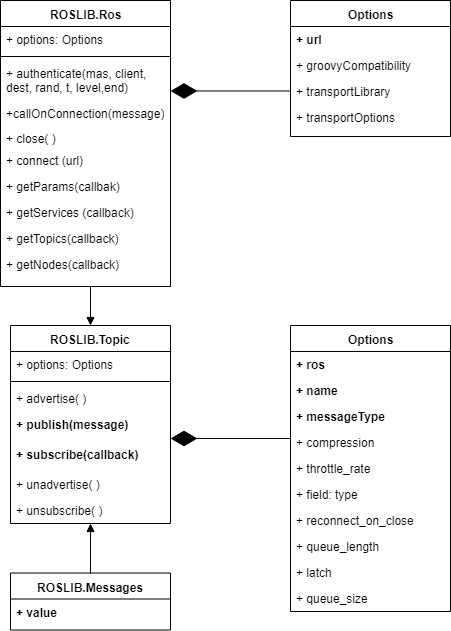

The diagram above was exported from draw.io. Its source (the exported page's mxGraphModel, read from the mxfile embedded in the PNG):
<mxGraphModel dx="840" dy="435" grid="1" gridSize="10" guides="1" tooltips="1" connect="1" arrows="1" fold="1" page="1" pageScale="1" pageWidth="1100" pageHeight="850" background="#ffffff" math="0" shadow="0">
  <root>
    <mxCell id="0" />
    <mxCell id="1" parent="0" />
    <mxCell id="qITFafNJW0yroY-5tBkS-85" value="" style="endArrow=block;endFill=1;html=1;edgeStyle=orthogonalEdgeStyle;align=left;verticalAlign=top;fontFamily=arial;fontSize=12;exitX=0.5;exitY=0;exitDx=0;exitDy=0;" parent="1" source="78961159f06e98e8-43" edge="1">
      <mxGeometry x="-1" relative="1" as="geometry">
        <mxPoint x="160" y="638" as="sourcePoint" />
        <mxPoint x="160" y="563" as="targetPoint" />
        <Array as="points" />
      </mxGeometry>
    </mxCell>
    <mxCell id="qITFafNJW0yroY-5tBkS-86" value="" style="resizable=0;html=1;align=left;verticalAlign=bottom;labelBackgroundColor=#ffffff;fontSize=10;" parent="qITFafNJW0yroY-5tBkS-85" connectable="0" vertex="1">
      <mxGeometry x="-1" relative="1" as="geometry" />
    </mxCell>
    <mxCell id="78961159f06e98e8-43" value="ROSLIB.Messages" style="swimlane;html=1;fontStyle=1;align=center;verticalAlign=top;childLayout=stackLayout;horizontal=1;startSize=26;horizontalStack=0;resizeParent=1;resizeLast=0;collapsible=1;marginBottom=0;swimlaneFillColor=#ffffff;rounded=0;shadow=0;comic=0;labelBackgroundColor=none;strokeColor=#000000;strokeWidth=1;fillColor=none;fontFamily=arial;fontSize=12;fontColor=#000000;" parent="1" vertex="1">
      <mxGeometry x="80" y="612.5" width="160" height="57" as="geometry" />
    </mxCell>
    <mxCell id="78961159f06e98e8-44" value="+ value" style="text;html=1;strokeColor=none;fillColor=none;align=left;verticalAlign=top;spacingLeft=4;spacingRight=4;whiteSpace=wrap;overflow=hidden;rotatable=0;points=[[0,0.5],[1,0.5]];portConstraint=eastwest;fontStyle=1" parent="78961159f06e98e8-43" vertex="1">
      <mxGeometry y="26" width="160" height="26" as="geometry" />
    </mxCell>
    <mxCell id="qITFafNJW0yroY-5tBkS-25" value="ROSLIB.Ros" style="swimlane;html=1;fontStyle=1;align=center;verticalAlign=top;childLayout=stackLayout;horizontal=1;startSize=26;horizontalStack=0;resizeParent=1;resizeLast=0;collapsible=1;marginBottom=0;swimlaneFillColor=#ffffff;rounded=0;shadow=0;comic=0;labelBackgroundColor=none;strokeColor=#000000;strokeWidth=1;fillColor=none;fontFamily=arial;fontSize=12;fontColor=#000000;" parent="1" vertex="1">
      <mxGeometry x="70" y="40" width="170" height="286" as="geometry">
        <mxRectangle x="90" y="83" width="80" height="26" as="alternateBounds" />
      </mxGeometry>
    </mxCell>
    <mxCell id="qITFafNJW0yroY-5tBkS-26" value="+ options: Options" style="text;html=1;strokeColor=none;fillColor=none;align=left;verticalAlign=top;spacingLeft=4;spacingRight=4;whiteSpace=wrap;overflow=hidden;rotatable=0;points=[[0,0.5],[1,0.5]];portConstraint=eastwest;" parent="qITFafNJW0yroY-5tBkS-25" vertex="1">
      <mxGeometry y="26" width="170" height="26" as="geometry" />
    </mxCell>
    <mxCell id="qITFafNJW0yroY-5tBkS-27" value="" style="line;html=1;strokeWidth=1;fillColor=none;align=left;verticalAlign=middle;spacingTop=-1;spacingLeft=3;spacingRight=3;rotatable=0;labelPosition=right;points=[];portConstraint=eastwest;" parent="qITFafNJW0yroY-5tBkS-25" vertex="1">
      <mxGeometry y="52" width="170" height="8" as="geometry" />
    </mxCell>
    <mxCell id="qITFafNJW0yroY-5tBkS-28" value="+ authenticate(mas, client, dest, rand, t, level,end)" style="text;html=1;strokeColor=none;fillColor=none;align=left;verticalAlign=top;spacingLeft=4;spacingRight=4;whiteSpace=wrap;overflow=hidden;rotatable=0;points=[[0,0.5],[1,0.5]];portConstraint=eastwest;" parent="qITFafNJW0yroY-5tBkS-25" vertex="1">
      <mxGeometry y="60" width="170" height="40" as="geometry" />
    </mxCell>
    <mxCell id="qITFafNJW0yroY-5tBkS-29" value="&lt;span style=&quot;font-weight: normal; font-size: 12px;&quot;&gt;+callOnConnection(message)&lt;/span&gt;&lt;br style=&quot;font-size: 12px;&quot;&gt;" style="text;html=1;strokeColor=none;fillColor=none;align=left;verticalAlign=top;spacingLeft=4;spacingRight=4;whiteSpace=wrap;overflow=hidden;rotatable=0;points=[[0,0.5],[1,0.5]];portConstraint=eastwest;fontStyle=1;fontSize=12;spacingBottom=1;spacingTop=0;spacing=2;" parent="qITFafNJW0yroY-5tBkS-25" vertex="1">
      <mxGeometry y="100" width="170" height="25" as="geometry" />
    </mxCell>
    <mxCell id="qITFafNJW0yroY-5tBkS-30" value="+ close( )&lt;br&gt;" style="text;html=1;strokeColor=none;fillColor=none;align=left;verticalAlign=top;spacingLeft=4;spacingRight=4;whiteSpace=wrap;overflow=hidden;rotatable=0;points=[[0,0.5],[1,0.5]];portConstraint=eastwest;fontStyle=0" parent="qITFafNJW0yroY-5tBkS-25" vertex="1">
      <mxGeometry y="125" width="170" height="22" as="geometry" />
    </mxCell>
    <mxCell id="qITFafNJW0yroY-5tBkS-31" value="+ connect (url)" style="text;html=1;strokeColor=none;fillColor=none;align=left;verticalAlign=top;spacingLeft=4;spacingRight=4;whiteSpace=wrap;overflow=hidden;rotatable=0;points=[[0,0.5],[1,0.5]];portConstraint=eastwest;" parent="qITFafNJW0yroY-5tBkS-25" vertex="1">
      <mxGeometry y="147" width="170" height="26" as="geometry" />
    </mxCell>
    <mxCell id="qITFafNJW0yroY-5tBkS-32" value="+ getParams(callbak)" style="text;html=1;strokeColor=none;fillColor=none;align=left;verticalAlign=top;spacingLeft=4;spacingRight=4;whiteSpace=wrap;overflow=hidden;rotatable=0;points=[[0,0.5],[1,0.5]];portConstraint=eastwest;" parent="qITFafNJW0yroY-5tBkS-25" vertex="1">
      <mxGeometry y="173" width="170" height="26" as="geometry" />
    </mxCell>
    <mxCell id="qITFafNJW0yroY-5tBkS-47" value="+ getServices (callback)" style="text;html=1;strokeColor=none;fillColor=none;align=left;verticalAlign=top;spacingLeft=4;spacingRight=4;whiteSpace=wrap;overflow=hidden;rotatable=0;points=[[0,0.5],[1,0.5]];portConstraint=eastwest;" parent="qITFafNJW0yroY-5tBkS-25" vertex="1">
      <mxGeometry y="199" width="170" height="26" as="geometry" />
    </mxCell>
    <mxCell id="qITFafNJW0yroY-5tBkS-48" value="+ getTopics(callback)&lt;br&gt;" style="text;html=1;strokeColor=none;fillColor=none;align=left;verticalAlign=top;spacingLeft=4;spacingRight=4;whiteSpace=wrap;overflow=hidden;rotatable=0;points=[[0,0.5],[1,0.5]];portConstraint=eastwest;fontStyle=0" parent="qITFafNJW0yroY-5tBkS-25" vertex="1">
      <mxGeometry y="225" width="170" height="26" as="geometry" />
    </mxCell>
    <mxCell id="qITFafNJW0yroY-5tBkS-49" value="+ getNodes(callback)&lt;br&gt;" style="text;html=1;strokeColor=none;fillColor=none;align=left;verticalAlign=top;spacingLeft=4;spacingRight=4;whiteSpace=wrap;overflow=hidden;rotatable=0;points=[[0,0.5],[1,0.5]];portConstraint=eastwest;fontStyle=0" parent="qITFafNJW0yroY-5tBkS-25" vertex="1">
      <mxGeometry y="251" width="170" height="26" as="geometry" />
    </mxCell>
    <mxCell id="qITFafNJW0yroY-5tBkS-33" value="Options" style="swimlane;html=1;fontStyle=1;align=center;verticalAlign=top;childLayout=stackLayout;horizontal=1;startSize=26;horizontalStack=0;resizeParent=1;resizeLast=0;collapsible=1;marginBottom=0;swimlaneFillColor=#ffffff;rounded=0;shadow=0;comic=0;labelBackgroundColor=none;strokeColor=#000000;strokeWidth=1;fillColor=none;fontFamily=arial;fontSize=12;fontColor=#000000;" parent="1" vertex="1">
      <mxGeometry x="360" y="40" width="160" height="136" as="geometry" />
    </mxCell>
    <mxCell id="qITFafNJW0yroY-5tBkS-34" value="+ url&lt;br&gt;" style="text;html=1;strokeColor=none;fillColor=none;align=left;verticalAlign=top;spacingLeft=4;spacingRight=4;whiteSpace=wrap;overflow=hidden;rotatable=0;points=[[0,0.5],[1,0.5]];portConstraint=eastwest;fontStyle=1" parent="qITFafNJW0yroY-5tBkS-33" vertex="1">
      <mxGeometry y="26" width="160" height="26" as="geometry" />
    </mxCell>
    <mxCell id="qITFafNJW0yroY-5tBkS-35" value="+ groovyCompatibility" style="text;html=1;strokeColor=none;fillColor=none;align=left;verticalAlign=top;spacingLeft=4;spacingRight=4;whiteSpace=wrap;overflow=hidden;rotatable=0;points=[[0,0.5],[1,0.5]];portConstraint=eastwest;fontStyle=0" parent="qITFafNJW0yroY-5tBkS-33" vertex="1">
      <mxGeometry y="52" width="160" height="26" as="geometry" />
    </mxCell>
    <mxCell id="qITFafNJW0yroY-5tBkS-36" value="+&amp;nbsp;&lt;span&gt;transportLibrary&lt;/span&gt;" style="text;html=1;strokeColor=none;fillColor=none;align=left;verticalAlign=top;spacingLeft=4;spacingRight=4;whiteSpace=wrap;overflow=hidden;rotatable=0;points=[[0,0.5],[1,0.5]];portConstraint=eastwest;fontStyle=0" parent="qITFafNJW0yroY-5tBkS-33" vertex="1">
      <mxGeometry y="78" width="160" height="26" as="geometry" />
    </mxCell>
    <mxCell id="qITFafNJW0yroY-5tBkS-37" value="+&amp;nbsp;&lt;span&gt;transportOptions&lt;/span&gt;" style="text;html=1;strokeColor=none;fillColor=none;align=left;verticalAlign=top;spacingLeft=4;spacingRight=4;whiteSpace=wrap;overflow=hidden;rotatable=0;points=[[0,0.5],[1,0.5]];portConstraint=eastwest;" parent="qITFafNJW0yroY-5tBkS-33" vertex="1">
      <mxGeometry y="104" width="160" height="26" as="geometry" />
    </mxCell>
    <mxCell id="qITFafNJW0yroY-5tBkS-46" value="" style="endArrow=diamondThin;endFill=1;endSize=24;html=1;fontFamily=arial;" parent="1" edge="1">
      <mxGeometry width="160" relative="1" as="geometry">
        <mxPoint x="360" y="130.5" as="sourcePoint" />
        <mxPoint x="240" y="130.5" as="targetPoint" />
      </mxGeometry>
    </mxCell>
    <mxCell id="qITFafNJW0yroY-5tBkS-50" value="ROSLIB.Topic" style="swimlane;html=1;fontStyle=1;align=center;verticalAlign=top;childLayout=stackLayout;horizontal=1;startSize=26;horizontalStack=0;resizeParent=1;resizeLast=0;collapsible=1;marginBottom=0;swimlaneFillColor=#ffffff;rounded=0;shadow=0;comic=0;labelBackgroundColor=none;strokeColor=#000000;strokeWidth=1;fillColor=none;fontFamily=arial;fontSize=12;fontColor=#000000;" parent="1" vertex="1">
      <mxGeometry x="80" y="365" width="160" height="198" as="geometry">
        <mxRectangle x="90" y="83" width="80" height="26" as="alternateBounds" />
      </mxGeometry>
    </mxCell>
    <mxCell id="qITFafNJW0yroY-5tBkS-51" value="+ options: Options" style="text;html=1;strokeColor=none;fillColor=none;align=left;verticalAlign=top;spacingLeft=4;spacingRight=4;whiteSpace=wrap;overflow=hidden;rotatable=0;points=[[0,0.5],[1,0.5]];portConstraint=eastwest;" parent="qITFafNJW0yroY-5tBkS-50" vertex="1">
      <mxGeometry y="26" width="160" height="26" as="geometry" />
    </mxCell>
    <mxCell id="qITFafNJW0yroY-5tBkS-52" value="" style="line;html=1;strokeWidth=1;fillColor=none;align=left;verticalAlign=middle;spacingTop=-1;spacingLeft=3;spacingRight=3;rotatable=0;labelPosition=right;points=[];portConstraint=eastwest;" parent="qITFafNJW0yroY-5tBkS-50" vertex="1">
      <mxGeometry y="52" width="160" height="8" as="geometry" />
    </mxCell>
    <mxCell id="qITFafNJW0yroY-5tBkS-53" value="+ advertise( )" style="text;html=1;strokeColor=none;fillColor=none;align=left;verticalAlign=top;spacingLeft=4;spacingRight=4;whiteSpace=wrap;overflow=hidden;rotatable=0;points=[[0,0.5],[1,0.5]];portConstraint=eastwest;" parent="qITFafNJW0yroY-5tBkS-50" vertex="1">
      <mxGeometry y="60" width="160" height="26" as="geometry" />
    </mxCell>
    <mxCell id="qITFafNJW0yroY-5tBkS-54" value="+ publish(message)&lt;br&gt;&lt;br&gt;&lt;br&gt;&lt;br&gt;" style="text;html=1;strokeColor=none;fillColor=none;align=left;verticalAlign=top;spacingLeft=4;spacingRight=4;whiteSpace=wrap;overflow=hidden;rotatable=0;points=[[0,0.5],[1,0.5]];portConstraint=eastwest;fontStyle=1" parent="qITFafNJW0yroY-5tBkS-50" vertex="1">
      <mxGeometry y="86" width="160" height="30" as="geometry" />
    </mxCell>
    <mxCell id="qITFafNJW0yroY-5tBkS-55" value="+ subscribe(callback)&lt;br&gt;" style="text;html=1;strokeColor=none;fillColor=none;align=left;verticalAlign=top;spacingLeft=4;spacingRight=4;whiteSpace=wrap;overflow=hidden;rotatable=0;points=[[0,0.5],[1,0.5]];portConstraint=eastwest;fontStyle=1" parent="qITFafNJW0yroY-5tBkS-50" vertex="1">
      <mxGeometry y="116" width="160" height="30" as="geometry" />
    </mxCell>
    <mxCell id="qITFafNJW0yroY-5tBkS-56" value="+ unadvertise( )" style="text;html=1;strokeColor=none;fillColor=none;align=left;verticalAlign=top;spacingLeft=4;spacingRight=4;whiteSpace=wrap;overflow=hidden;rotatable=0;points=[[0,0.5],[1,0.5]];portConstraint=eastwest;" parent="qITFafNJW0yroY-5tBkS-50" vertex="1">
      <mxGeometry y="146" width="160" height="26" as="geometry" />
    </mxCell>
    <mxCell id="qITFafNJW0yroY-5tBkS-57" value="+ unsubscribe( )" style="text;html=1;strokeColor=none;fillColor=none;align=left;verticalAlign=top;spacingLeft=4;spacingRight=4;whiteSpace=wrap;overflow=hidden;rotatable=0;points=[[0,0.5],[1,0.5]];portConstraint=eastwest;" parent="qITFafNJW0yroY-5tBkS-50" vertex="1">
      <mxGeometry y="172" width="160" height="26" as="geometry" />
    </mxCell>
    <mxCell id="qITFafNJW0yroY-5tBkS-58" value="Options" style="swimlane;html=1;fontStyle=1;align=center;verticalAlign=top;childLayout=stackLayout;horizontal=1;startSize=26;horizontalStack=0;resizeParent=1;resizeLast=0;collapsible=1;marginBottom=0;swimlaneFillColor=#ffffff;rounded=0;shadow=0;comic=0;labelBackgroundColor=none;strokeColor=#000000;strokeWidth=1;fillColor=none;fontFamily=arial;fontSize=12;fontColor=#000000;" parent="1" vertex="1">
      <mxGeometry x="360" y="365" width="160" height="286" as="geometry">
        <mxRectangle x="360" y="401" width="70" height="26" as="alternateBounds" />
      </mxGeometry>
    </mxCell>
    <mxCell id="qITFafNJW0yroY-5tBkS-59" value="+ ros&lt;br&gt;&lt;br&gt;" style="text;html=1;strokeColor=none;fillColor=none;align=left;verticalAlign=top;spacingLeft=4;spacingRight=4;whiteSpace=wrap;overflow=hidden;rotatable=0;points=[[0,0.5],[1,0.5]];portConstraint=eastwest;fontStyle=1" parent="qITFafNJW0yroY-5tBkS-58" vertex="1">
      <mxGeometry y="26" width="160" height="26" as="geometry" />
    </mxCell>
    <mxCell id="qITFafNJW0yroY-5tBkS-60" value="+ name" style="text;html=1;strokeColor=none;fillColor=none;align=left;verticalAlign=top;spacingLeft=4;spacingRight=4;whiteSpace=wrap;overflow=hidden;rotatable=0;points=[[0,0.5],[1,0.5]];portConstraint=eastwest;fontStyle=1" parent="qITFafNJW0yroY-5tBkS-58" vertex="1">
      <mxGeometry y="52" width="160" height="26" as="geometry" />
    </mxCell>
    <mxCell id="qITFafNJW0yroY-5tBkS-61" value="+ messageType" style="text;html=1;strokeColor=none;fillColor=none;align=left;verticalAlign=top;spacingLeft=4;spacingRight=4;whiteSpace=wrap;overflow=hidden;rotatable=0;points=[[0,0.5],[1,0.5]];portConstraint=eastwest;fontStyle=1" parent="qITFafNJW0yroY-5tBkS-58" vertex="1">
      <mxGeometry y="78" width="160" height="26" as="geometry" />
    </mxCell>
    <mxCell id="qITFafNJW0yroY-5tBkS-62" value="+ compression" style="text;html=1;strokeColor=none;fillColor=none;align=left;verticalAlign=top;spacingLeft=4;spacingRight=4;whiteSpace=wrap;overflow=hidden;rotatable=0;points=[[0,0.5],[1,0.5]];portConstraint=eastwest;" parent="qITFafNJW0yroY-5tBkS-58" vertex="1">
      <mxGeometry y="104" width="160" height="26" as="geometry" />
    </mxCell>
    <mxCell id="qITFafNJW0yroY-5tBkS-63" value="+ throttle_rate" style="text;html=1;strokeColor=none;fillColor=none;align=left;verticalAlign=top;spacingLeft=4;spacingRight=4;whiteSpace=wrap;overflow=hidden;rotatable=0;points=[[0,0.5],[1,0.5]];portConstraint=eastwest;" parent="qITFafNJW0yroY-5tBkS-58" vertex="1">
      <mxGeometry y="130" width="160" height="26" as="geometry" />
    </mxCell>
    <mxCell id="qITFafNJW0yroY-5tBkS-64" value="+ field: type" style="text;html=1;strokeColor=none;fillColor=none;align=left;verticalAlign=top;spacingLeft=4;spacingRight=4;whiteSpace=wrap;overflow=hidden;rotatable=0;points=[[0,0.5],[1,0.5]];portConstraint=eastwest;" parent="qITFafNJW0yroY-5tBkS-58" vertex="1">
      <mxGeometry y="156" width="160" height="26" as="geometry" />
    </mxCell>
    <mxCell id="qITFafNJW0yroY-5tBkS-68" value="+&amp;nbsp;&lt;span&gt;reconnect_on_close&lt;/span&gt;" style="text;html=1;strokeColor=none;fillColor=none;align=left;verticalAlign=top;spacingLeft=4;spacingRight=4;whiteSpace=wrap;overflow=hidden;rotatable=0;points=[[0,0.5],[1,0.5]];portConstraint=eastwest;" parent="qITFafNJW0yroY-5tBkS-58" vertex="1">
      <mxGeometry y="182" width="160" height="26" as="geometry" />
    </mxCell>
    <mxCell id="qITFafNJW0yroY-5tBkS-67" value="+&amp;nbsp;&lt;span&gt;queue_length&lt;/span&gt;" style="text;html=1;strokeColor=none;fillColor=none;align=left;verticalAlign=top;spacingLeft=4;spacingRight=4;whiteSpace=wrap;overflow=hidden;rotatable=0;points=[[0,0.5],[1,0.5]];portConstraint=eastwest;" parent="qITFafNJW0yroY-5tBkS-58" vertex="1">
      <mxGeometry y="208" width="160" height="26" as="geometry" />
    </mxCell>
    <mxCell id="qITFafNJW0yroY-5tBkS-66" value="+&amp;nbsp;&lt;span&gt;latch&lt;/span&gt;" style="text;html=1;strokeColor=none;fillColor=none;align=left;verticalAlign=top;spacingLeft=4;spacingRight=4;whiteSpace=wrap;overflow=hidden;rotatable=0;points=[[0,0.5],[1,0.5]];portConstraint=eastwest;" parent="qITFafNJW0yroY-5tBkS-58" vertex="1">
      <mxGeometry y="234" width="160" height="26" as="geometry" />
    </mxCell>
    <mxCell id="qITFafNJW0yroY-5tBkS-65" value="+&amp;nbsp;&lt;span&gt;queue_size&lt;/span&gt;" style="text;html=1;strokeColor=none;fillColor=none;align=left;verticalAlign=top;spacingLeft=4;spacingRight=4;whiteSpace=wrap;overflow=hidden;rotatable=0;points=[[0,0.5],[1,0.5]];portConstraint=eastwest;" parent="qITFafNJW0yroY-5tBkS-58" vertex="1">
      <mxGeometry y="260" width="160" height="26" as="geometry" />
    </mxCell>
    <mxCell id="qITFafNJW0yroY-5tBkS-69" value="" style="endArrow=diamondThin;endFill=1;endSize=24;html=1;fontFamily=arial;" parent="1" edge="1">
      <mxGeometry width="160" relative="1" as="geometry">
        <mxPoint x="360" y="478" as="sourcePoint" />
        <mxPoint x="240" y="478" as="targetPoint" />
      </mxGeometry>
    </mxCell>
    <mxCell id="qITFafNJW0yroY-5tBkS-79" value="" style="endArrow=block;endFill=1;html=1;edgeStyle=orthogonalEdgeStyle;align=left;verticalAlign=top;fontFamily=arial;fontSize=12;entryX=0.5;entryY=0;entryDx=0;entryDy=0;exitX=0.5;exitY=0;exitDx=0;exitDy=0;" parent="1" target="qITFafNJW0yroY-5tBkS-50" edge="1">
      <mxGeometry x="-1" relative="1" as="geometry">
        <mxPoint x="160" y="326" as="sourcePoint" />
        <mxPoint x="355" y="365" as="targetPoint" />
        <Array as="points">
          <mxPoint x="160" y="326" />
        </Array>
      </mxGeometry>
    </mxCell>
    <mxCell id="qITFafNJW0yroY-5tBkS-80" value="" style="resizable=0;html=1;align=left;verticalAlign=bottom;labelBackgroundColor=#ffffff;fontSize=10;" parent="qITFafNJW0yroY-5tBkS-79" connectable="0" vertex="1">
      <mxGeometry x="-1" relative="1" as="geometry" />
    </mxCell>
  </root>
</mxGraphModel>